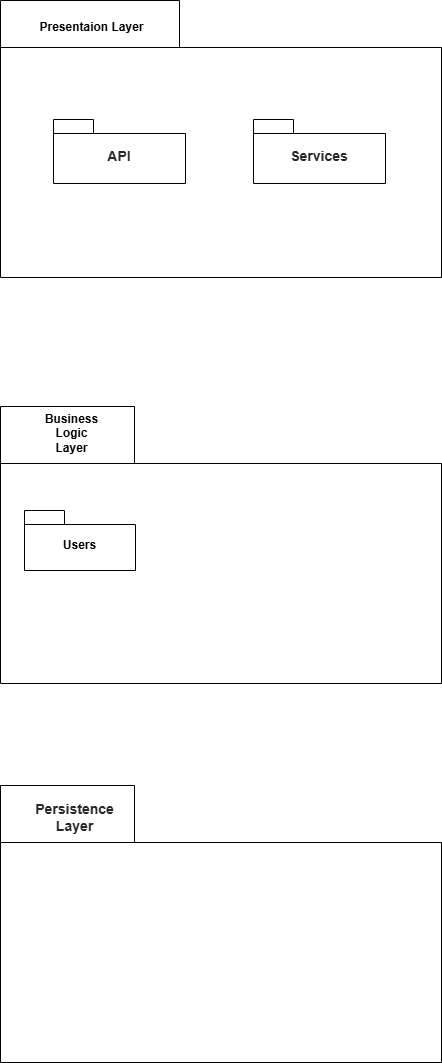

The diagram above was exported from draw.io. Its source (the exported page's mxGraphModel, read from the mxfile embedded in the PNG):
<mxGraphModel dx="697" dy="1355" grid="0" gridSize="10" guides="1" tooltips="1" connect="1" arrows="1" fold="1" page="0" pageScale="1" pageWidth="827" pageHeight="1169" background="light-dark(#FFFFFF,#F3F3F3)" math="0" shadow="0">
  <root>
    <mxCell id="0" />
    <mxCell id="1" parent="0" />
    <mxCell id="KLDpHAjJTLg0kRF01b1Z-4" parent="1" style="shape=folder;fontStyle=1;spacingTop=10;tabWidth=179;tabHeight=47;tabPosition=left;html=1;whiteSpace=wrap;fontColor=light-dark(#000000,#000000);gradientColor=default;strokeColor=light-dark(#000000,#000000);fillColor=none;" value="" vertex="1">
      <mxGeometry height="277" width="441" x="549" y="-673" as="geometry" />
    </mxCell>
    <mxCell id="KLDpHAjJTLg0kRF01b1Z-5" parent="1" style="text;align=center;fontStyle=1;verticalAlign=middle;spacingLeft=3;spacingRight=3;rotatable=0;points=[[0,0.5],[1,0.5]];portConstraint=eastwest;html=1;fontColor=light-dark(#000000,#000000);" value="&lt;span style=&quot;text-wrap-mode: wrap;&quot;&gt;Presentaion&amp;nbsp;&lt;/span&gt;&lt;span style=&quot;text-wrap-mode: wrap; background-color: transparent;&quot;&gt;Layer&lt;/span&gt;" vertex="1">
      <mxGeometry height="34" width="133" x="573" y="-663" as="geometry" />
    </mxCell>
    <mxCell id="KLDpHAjJTLg0kRF01b1Z-6" parent="1" style="shape=folder;fontStyle=1;spacingTop=10;tabWidth=40;tabHeight=14;tabPosition=left;html=1;whiteSpace=wrap;fillColor=none;fontColor=light-dark(#000000,#050505);strokeColor=light-dark(#000000,#000000);" value="&lt;strong style=&quot;box-sizing: border-box; font-weight: bold; font-family: aktiv-grotesk, sans-serif; font-size: 14px; text-align: start;&quot;&gt;&lt;font style=&quot;color: light-dark(rgb(41, 39, 40), rgb(0, 0, 0));&quot;&gt;API&lt;/font&gt;&lt;/strong&gt;" vertex="1">
      <mxGeometry height="64" width="132" x="602" y="-554" as="geometry" />
    </mxCell>
    <mxCell id="KLDpHAjJTLg0kRF01b1Z-7" parent="1" style="shape=folder;fontStyle=1;spacingTop=10;tabWidth=134;tabHeight=57;tabPosition=left;html=1;whiteSpace=wrap;fontColor=light-dark(#000000,#000000);gradientColor=default;strokeColor=light-dark(#000000,#000000);fillColor=none;" value="" vertex="1">
      <mxGeometry height="277" width="441" x="549" y="-267" as="geometry" />
    </mxCell>
    <mxCell id="KLDpHAjJTLg0kRF01b1Z-9" parent="1" style="text;align=center;fontStyle=1;verticalAlign=middle;spacingLeft=3;spacingRight=3;rotatable=0;points=[[0,0.5],[1,0.5]];portConstraint=eastwest;html=1;fontColor=light-dark(#000000,#000000);" value="&lt;span style=&quot;text-wrap-mode: wrap;&quot;&gt;Business Logic Layer&lt;/span&gt;" vertex="1">
      <mxGeometry height="27" width="67" x="586" y="-254" as="geometry" />
    </mxCell>
    <mxCell id="KLDpHAjJTLg0kRF01b1Z-12" parent="1" style="shape=folder;fontStyle=1;spacingTop=10;tabWidth=134;tabHeight=57;tabPosition=left;html=1;whiteSpace=wrap;fontColor=light-dark(#000000,#000000);gradientColor=default;strokeColor=light-dark(#000000,#000000);fillColor=none;" value="" vertex="1">
      <mxGeometry height="277" width="441" x="549" y="112" as="geometry" />
    </mxCell>
    <mxCell id="KLDpHAjJTLg0kRF01b1Z-13" parent="1" style="text;align=center;fontStyle=1;verticalAlign=middle;spacingLeft=3;spacingRight=3;rotatable=0;points=[[0,0.5],[1,0.5]];portConstraint=eastwest;html=1;fontColor=light-dark(#000000,#000000);" value="&lt;strong style=&quot;box-sizing: border-box; font-weight: bold; font-family: aktiv-grotesk, sans-serif; font-size: 14px; text-align: start; text-wrap-mode: wrap;&quot;&gt;&lt;font style=&quot;color: light-dark(rgb(41, 39, 40), rgb(0, 0, 0));&quot;&gt;Persistence Layer&lt;/font&gt;&lt;/strong&gt;" vertex="1">
      <mxGeometry height="27" width="67" x="589" y="130" as="geometry" />
    </mxCell>
    <mxCell id="sL84F70x13zwPwjYtiEX-2" parent="1" style="shape=folder;fontStyle=1;spacingTop=10;tabWidth=40;tabHeight=14;tabPosition=left;html=1;whiteSpace=wrap;fillColor=none;fontColor=light-dark(#000000,#050505);strokeColor=light-dark(#000000,#000000);shadow=0;" value="&lt;strong style=&quot;box-sizing: border-box; font-weight: bold; font-family: aktiv-grotesk, sans-serif; font-size: 14px; text-align: start;&quot;&gt;&lt;font style=&quot;color: light-dark(rgb(41, 39, 40), rgb(0, 0, 0));&quot;&gt;Services&lt;/font&gt;&lt;/strong&gt;" vertex="1">
      <mxGeometry height="64" width="132" x="802" y="-554" as="geometry" />
    </mxCell>
    <mxCell id="sL84F70x13zwPwjYtiEX-3" parent="1" style="shape=folder;fontStyle=1;spacingTop=10;tabWidth=40;tabHeight=14;tabPosition=left;html=1;whiteSpace=wrap;strokeColor=light-dark(#000000,#000000);fillColor=none;" value="&lt;font style=&quot;color: light-dark(rgb(0, 0, 0), rgb(0, 0, 0));&quot;&gt;Users&lt;/font&gt;" vertex="1">
      <mxGeometry height="60" width="111" x="573" y="-163" as="geometry" />
    </mxCell>
  </root>
</mxGraphModel>